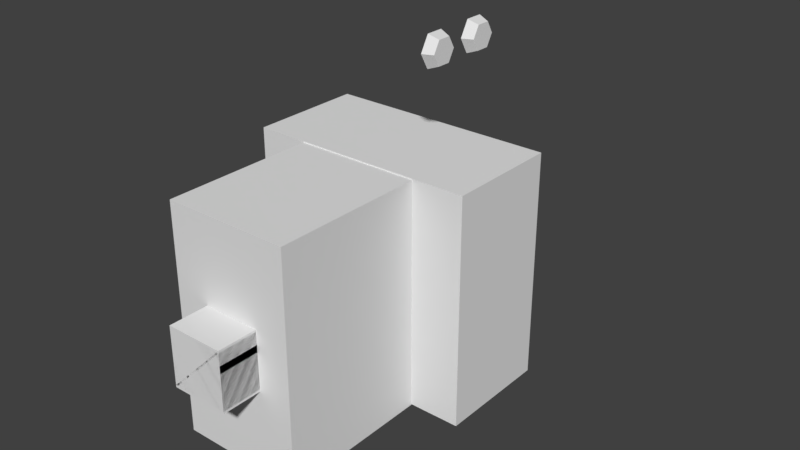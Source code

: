# Source: robot1.blend  (saved by Blender 2.79.0; exported with 4.5.12 LTS)
import bpy
from mathutils import Matrix  # noqa: F401  (used for matrix-valued properties, if any)

bpy.ops.wm.read_factory_settings(use_empty=True)
scene = bpy.context.scene
scene.name = 'Scene'

# ---- collections
col_collection_1 = bpy.data.collections.new('Collection 1'); scene.collection.children.link(col_collection_1)

# ---- world
world_world = bpy.data.worlds.new('World'); scene.world = world_world
world_world.color = (0.05088, 0.05088, 0.05088)
world_world.use_sun_shadow = False
world_world.sun_shadow_jitter_overblur = 0.0
world_world.cycles.sampling_method = 'MANUAL'

# ---- meshes
me_cube_006 = bpy.data.meshes.new('Cube.006')
me_cube_006.from_pydata([(-1.0, -1.0, -1.0), (-1.0, -1.0, 1.0), (-1.0, 1.0, -1.0), (-1.0, 1.0, 1.0), (1.0, -1.0, -1.0), (1.0, -1.0, 1.0), (1.0, 1.0, -1.0), (1.0, 1.0, 1.0)], [], [(0, 1, 3, 2), (2, 3, 7, 6), (6, 7, 5, 4), (4, 5, 1, 0), (2, 6, 4, 0), (7, 3, 1, 5)])
me_cube_006.use_remesh_preserve_volume = False
me_cube_006.use_remesh_preserve_attributes = False
me_cube_006.use_mirror_vertex_groups = False
me_cube_006.update()
me_cube_004 = bpy.data.meshes.new('Cube.004')
me_cube_004.from_pydata([(-1.0, -1.0, -1.0), (-1.0, -1.0, 1.0), (-1.0, 1.0, -1.0), (-1.0, 1.0, 1.0), (1.0, -1.0, -1.0), (1.0, -1.0, 1.0), (1.0, 1.0, -1.0), (1.0, 1.0, 1.0)], [], [(0, 1, 3, 2), (2, 3, 7, 6), (6, 7, 5, 4), (4, 5, 1, 0), (2, 6, 4, 0), (7, 3, 1, 5)])
me_cube_004.use_remesh_preserve_volume = False
me_cube_004.use_remesh_preserve_attributes = False
me_cube_004.use_mirror_vertex_groups = False
me_cube_004.update()
me_cube_001 = bpy.data.meshes.new('Cube.001')
me_cube_001.from_pydata([(-1.0, -1.0, -1.0), (-1.0, -1.0, 1.0), (-1.0, 1.0, -1.0), (-1.0, 1.0, 1.0), (1.0, -1.0, -1.0), (1.0, -1.0, 1.0), (1.0, 1.0, -1.0), (1.0, 1.0, 1.0)], [], [(0, 1, 3, 2), (2, 3, 7, 6), (6, 7, 5, 4), (4, 5, 1, 0), (2, 6, 4, 0), (7, 3, 1, 5)])
_ca = me_cube_001.color_attributes.new('Col', 'BYTE_COLOR', 'CORNER')
_ca.data.foreach_set('color', [1.0, 1.0, 1.0, 1.0, 1.0, 1.0, 1.0, 1.0, 1.0, 1.0, 1.0, 1.0, 1.0, 1.0, 1.0, 1.0, 1.0, 1.0, 1.0, 1.0, 1.0, 1.0, 1.0, 1.0, 1.0, 1.0, 1.0, 1.0, 1.0, 1.0, 1.0, 1.0, 1.0, 1.0, 1.0, 1.0, 1.0, 1.0, 1.0, 1.0, 1.0, 1.0, 1.0, 1.0, 1.0, 1.0, 1.0, 1.0, 1.0, 1.0, 1.0, 1.0, 1.0, 1.0, 1.0, 1.0, 1.0, 1.0, 1.0, 1.0, 1.0, 1.0, 1.0, 1.0, 1.0, 1.0, 1.0, 1.0, 1.0, 1.0, 1.0, 1.0, 1.0, 1.0, 1.0, 1.0, 1.0, 1.0, 1.0, 1.0, 1.0, 1.0, 1.0, 1.0, 1.0, 1.0, 1.0, 1.0, 1.0, 1.0, 1.0, 1.0, 1.0, 1.0, 1.0, 1.0])
me_cube_001.use_remesh_preserve_volume = False
me_cube_001.use_remesh_preserve_attributes = False
me_cube_001.use_mirror_vertex_groups = False
me_cube_001.update()
me_cube_003 = bpy.data.meshes.new('Cube.003')
me_cube_003.from_pydata([(-1.0, -1.0, -1.0), (-1.0, -1.0, 1.0), (-1.0, 1.0, -1.0), (-1.0, 1.0, 1.0), (1.0, -1.0, -1.0), (1.0, -1.0, 1.0), (1.0, 1.0, -1.0), (1.0, 1.0, 1.0)], [], [(0, 1, 3, 2), (2, 3, 7, 6), (6, 7, 5, 4), (4, 5, 1, 0), (2, 6, 4, 0), (7, 3, 1, 5)])
me_cube_003.use_remesh_preserve_volume = False
me_cube_003.use_remesh_preserve_attributes = False
me_cube_003.use_mirror_vertex_groups = False
me_cube_003.update()
me_cube_002 = bpy.data.meshes.new('Cube.002')
me_cube_002.from_pydata([(-1.0, -1.0, -1.0), (-1.0, -1.0, 1.0), (-1.0, 1.0, -1.0), (-1.0, 1.0, 1.0), (1.0, -1.0, -1.0), (1.0, -1.0, 1.0), (1.0, 1.0, -1.0), (1.0, 1.0, 1.0)], [], [(0, 1, 3, 2), (2, 3, 7, 6), (6, 7, 5, 4), (4, 5, 1, 0), (2, 6, 4, 0), (7, 3, 1, 5)])
me_cube_002.use_remesh_preserve_volume = False
me_cube_002.use_remesh_preserve_attributes = False
me_cube_002.use_mirror_vertex_groups = False
me_cube_002.update()
me_cube_008 = bpy.data.meshes.new('Cube.008')
me_cube_008.from_pydata([(-1.0, -1.0, 1.0), (-1.0, 1.0, 1.0), (1.0, -1.0, 1.0), (1.0, 1.0, 1.0), (-1.351, -1.0, 2.202), (-1.351, 1.0, 2.202), (-1.823, -1.0, 2.202), (-1.823, 1.0, 2.202), (-2.156, -1.0, 0.9993), (-2.156, 1.0, 0.9993), (-2.018, -1.0, 0.568), (-2.018, 1.0, 0.568), (1.0, -1.0, 0.0), (-1.0, -1.0, -1.0), (1.0, 1.0, 0.0), (-1.0, 1.0, -1.0), (-1.0, -1.0, 0.0), (1.0, -1.0, -1.0), (-1.0, 1.0, 0.0), (1.0, 1.0, -1.0), (-1.351, -1.0, -2.202), (-1.351, 1.0, -2.202), (-1.823, -1.0, -2.202), (-1.823, 1.0, -2.202), (-2.156, -1.0, -0.9993), (-2.156, 1.0, -0.9993), (-2.018, -1.0, -0.568), (-2.018, 1.0, -0.568), (-2.018, -1.0, 0.0), (-2.018, 1.0, 0.0)], [], [(1, 0, 16, 18), (3, 14, 18, 1), (0, 16, 12, 2), (0, 1, 5, 4), (4, 5, 7, 6), (6, 7, 9, 8), (8, 9, 11, 10), (10, 11, 29, 28), (2, 3, 1, 0), (5, 1, 18, 29, 11, 9, 7), (28, 16, 0, 4, 6, 8, 10), (15, 18, 16, 13), (19, 15, 18, 14), (13, 17, 12, 16), (13, 20, 21, 15), (20, 22, 23, 21), (22, 24, 25, 23), (24, 26, 27, 25), (26, 28, 29, 27), (17, 13, 15, 19), (21, 23, 25, 27, 29, 18, 15), (28, 26, 24, 22, 20, 13, 16)])
me_cube_008.use_remesh_preserve_volume = False
me_cube_008.use_remesh_preserve_attributes = False
me_cube_008.use_mirror_vertex_groups = False
me_cube_008.update()
me_cube_007 = bpy.data.meshes.new('Cube.007')
me_cube_007.from_pydata([(-1.0, -1.0, -1.0), (-1.0, -1.0, 1.0), (-1.0, 1.0, -1.0), (-1.0, 1.0, 1.0), (1.0, -1.0, -1.0), (1.0, -1.0, 1.0), (1.0, 1.0, -1.0), (1.0, 1.0, 1.0)], [], [(0, 1, 3, 2), (2, 3, 7, 6), (6, 7, 5, 4), (4, 5, 1, 0), (2, 6, 4, 0), (7, 3, 1, 5)])
me_cube_007.use_remesh_preserve_volume = False
me_cube_007.use_remesh_preserve_attributes = False
me_cube_007.use_mirror_vertex_groups = False
me_cube_007.update()
me_circle_001 = bpy.data.meshes.new('Circle.001')
me_circle_001.from_pydata([(0.0, 1.0, 0.0), (-0.866, 0.5, 0.0), (-0.866, -0.5, 0.0), (8.742e-08, -1.0, 0.0), (0.866, -0.5, 0.0), (0.866, 0.5, 0.0), (5.301e-08, 0.7553, 0.5885), (-0.6541, 0.3777, 0.5885), (-0.6541, -0.3777, 0.5885), (1.19e-07, -0.7553, 0.5885), (0.6541, -0.3777, 0.5885), (0.6541, 0.3777, 0.5885)], [], [(0, 6, 11, 5), (4, 10, 9, 3), (2, 8, 7, 1), (5, 11, 10, 4), (3, 9, 8, 2), (1, 7, 6, 0), (7, 8, 9, 10, 11, 6)])
me_circle_001.use_remesh_preserve_volume = False
me_circle_001.use_remesh_preserve_attributes = False
me_circle_001.use_mirror_vertex_groups = False
me_circle_001.update()
me_circle = bpy.data.meshes.new('Circle')
me_circle.from_pydata([(0.0, 1.0, 0.0), (-0.866, 0.5, 0.0), (-0.866, -0.5, 0.0), (8.742e-08, -1.0, 0.0), (0.866, -0.5, 0.0), (0.866, 0.5, 0.0), (5.301e-08, 0.7553, 0.5885), (-0.6541, 0.3777, 0.5885), (-0.6541, -0.3777, 0.5885), (1.19e-07, -0.7553, 0.5885), (0.6541, -0.3777, 0.5885), (0.6541, 0.3777, 0.5885)], [], [(0, 6, 11, 5), (4, 10, 9, 3), (2, 8, 7, 1), (5, 11, 10, 4), (3, 9, 8, 2), (1, 7, 6, 0), (7, 8, 9, 10, 11, 6)])
me_circle.use_remesh_preserve_volume = False
me_circle.use_remesh_preserve_attributes = False
me_circle.use_mirror_vertex_groups = False
me_circle.update()
arm_armature = bpy.data.armatures.new('Armature')  # bones are not reproduced

# ---- objects
ob_robot = bpy.data.objects.new('Robot', None)
ob_root = bpy.data.objects.new('root', arm_armature)
ob_arm_r = bpy.data.objects.new('Arm.R', me_cube_006)
ob_arm_l = bpy.data.objects.new('Arm.L', me_cube_004)
ob_toso = bpy.data.objects.new('Toso', me_cube_001)
ob_neck = bpy.data.objects.new('Neck', me_cube_003)
ob_head = bpy.data.objects.new('Head', me_cube_002)
ob_winder = bpy.data.objects.new('Winder', me_cube_008)
ob_feet = bpy.data.objects.new('Feet', me_cube_007)
ob_eye_r = bpy.data.objects.new('Eye.R', me_circle_001)
ob_eye_l = bpy.data.objects.new('Eye.L', me_circle)

# ---- transforms, parenting, visibility, modifiers, constraints
ob_robot.location = (0.0, 0.0, 0.0)
ob_robot.empty_image_offset = (0.0, 0.0)
ob_robot.lineart.crease_threshold = 0.0
ob_root.location = (0.0, 0.0, 0.0)
ob_root.scale = (0.7986, 0.7986, 0.7986)
ob_root.show_name = True
ob_root.show_axis = True
ob_root.show_in_front = True
ob_root.lineart.crease_threshold = 0.0
ob_arm_r.parent = ob_root
ob_arm_r.matrix_parent_inverse = Matrix(((1.252, -2.985e-07, 0.0, 3.672e-07), (0.0, 0.0, -1.252, -1.521), (2.985e-07, 1.252, -0.0, -1.54), (0.0, 0.0, 0.0, 1.0)))
ob_arm_r.location = (0.004984, 1.232, -0.2572)
ob_arm_r.scale = (0.25, 0.25, 1.25)
ob_arm_r.lineart.crease_threshold = 0.0
ob_arm_l.parent = ob_root
ob_arm_l.matrix_parent_inverse = Matrix(((1.252, -7.96e-08, -0.0, -9.792e-08), (3.553e-14, 2.384e-07, -1.252, -1.521), (7.96e-08, 1.252, 0.0, 1.54), (0.0, 0.0, 0.0, 1.0)))
ob_arm_l.location = (0.004984, -1.247, -0.2572)
ob_arm_l.scale = (0.25, 0.25, 1.25)
ob_arm_l.lineart.crease_threshold = 0.0
ob_toso.parent = ob_root
ob_toso.matrix_parent_inverse = Matrix(((1.252, 0.0, 0.0, -0.0), (0.0, 0.0, 1.252, -1.079), (0.0, -1.252, 0.0, -0.0), (0.0, 0.0, 0.0, 1.0)))
ob_toso.location = (0.0, 0.0, 0.0)
ob_toso.scale = (0.55, 1.0, 1.0)
ob_toso.lineart.crease_threshold = 0.0
ob_neck.parent = ob_root
ob_neck.matrix_parent_inverse = Matrix(((1.252, 0.0, 0.0, -0.0), (0.0, 0.0, 1.252, -1.693), (0.0, -1.252, 0.0, -0.0), (0.0, 0.0, 0.0, 1.0)))
ob_neck.location = (0.004984, 0.009968, 1.212)
ob_neck.scale = (0.25, 0.25, 0.25)
ob_neck.lineart.crease_threshold = 0.0
ob_head.parent = ob_root
ob_head.matrix_parent_inverse = Matrix(((1.252, 0.0, 0.0, -0.0), (0.0, 0.0, 1.252, -2.661), (0.0, -1.252, 0.0, -0.0), (0.0, 0.0, 0.0, 1.0)))
ob_head.location = (0.004984, 0.009968, 1.891)
ob_head.scale = (0.5, 0.5, 0.5)
ob_head.lineart.crease_threshold = 0.0
ob_winder.parent = ob_root
ob_winder.matrix_parent_inverse = Matrix(((-1.379e-08, 1.252, -2.794e-09, -0.02194), (-1.252, 2.758e-07, -1.788e-07, -1.107), (-2.854e-07, -1.085e-07, 1.252, -2.394), (0.0, 0.0, 0.0, 1.0)))
ob_winder.location = (-0.5937, 0.02267, 1.911)
ob_winder.scale = (0.1875, 0.0625, 0.0625)
ob_winder.lineart.crease_threshold = 0.0
ob_feet.parent = ob_root
ob_feet.matrix_parent_inverse = Matrix(((1.252, 0.0, -0.0, -0.0), (0.0, 1.493e-07, -1.252, -1.769), (0.0, 1.252, -0.0, -0.0), (0.0, 0.0, 0.0, 1.0)))
ob_feet.location = (0.004984, 0.009968, -1.389)
ob_feet.scale = (1.0, 1.0, 0.5)
ob_feet.lineart.crease_threshold = 0.0
ob_eye_r.location = (0.505, 0.2338, 1.906)
ob_eye_r.rotation_euler = (-0.0, 1.571, 0.0)
ob_eye_r.scale = (0.15, 0.15, 0.15)
ob_eye_r.lineart.crease_threshold = 0.0
ob_eye_l.location = (0.505, -0.2299, 1.906)
ob_eye_l.rotation_euler = (-0.0, 1.571, 0.0)
ob_eye_l.scale = (0.15, 0.15, 0.15)
ob_eye_l.lineart.crease_threshold = 0.0

# ---- collection membership
col_collection_1.objects.link(ob_robot)
col_collection_1.objects.link(ob_root)
col_collection_1.objects.link(ob_arm_r)
col_collection_1.objects.link(ob_arm_l)
col_collection_1.objects.link(ob_toso)
col_collection_1.objects.link(ob_neck)
col_collection_1.objects.link(ob_head)
col_collection_1.objects.link(ob_winder)
col_collection_1.objects.link(ob_feet)
col_collection_1.objects.link(ob_eye_r)
col_collection_1.objects.link(ob_eye_l)

# ---- scene / render settings (as saved in the file)
scene.frame_start = 1; scene.frame_end = 250; scene.frame_set(1)
scene.render.engine = 'BLENDER_EEVEE_NEXT'
scene.render.resolution_percentage = 50
scene.render.dither_intensity = 0.0
scene.cycles.use_denoising = False
scene.cycles.samples = 128
scene.cycles.sampling_pattern = 'TABULATED_SOBOL'
scene.cycles.use_adaptive_sampling = False
scene.cycles.use_light_tree = False
scene.cycles.blur_glossy = 0.0
scene.cycles.sample_clamp_indirect = 0.0
scene.view_settings.view_transform = 'Standard'
bpy.context.view_layer.update()

# ---- added for rendering (the .blend has no active camera and no usable light): camera, sun
cam_auto = bpy.data.cameras.new('AutoCamera')
cam_auto.lens = 50.0
cam_auto.sensor_width = 36.0
cam_auto.clip_end = 1000.0
ob_auto_camera = bpy.data.objects.new('AutoCamera', cam_auto)
scene.collection.objects.link(ob_auto_camera)
ob_auto_camera.location = (5.17288, -6.21072, 4.38641)
ob_auto_camera.rotation_euler = (1.09748, -7.21219e-08, 0.694738)
scene.camera = ob_auto_camera
light_auto_sun = bpy.data.lights.new('AutoSun', 'SUN')
light_auto_sun.energy = 3.0
light_auto_sun.angle = 0.0523599
ob_auto_sun = bpy.data.objects.new('AutoSun', light_auto_sun)
scene.collection.objects.link(ob_auto_sun)
ob_auto_sun.rotation_euler = (0.872665, 0.174533, 0.523599)
bpy.context.view_layer.update()
